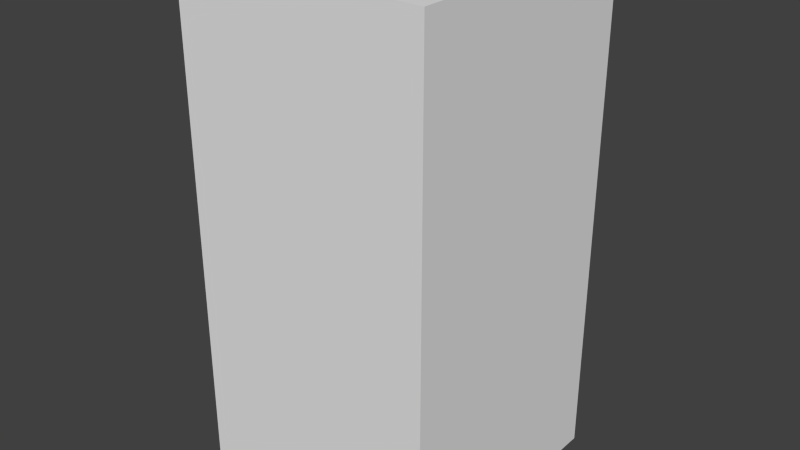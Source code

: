# Source: greenMonsterTwo.blend  (saved by Blender 2.68.0; exported with 4.5.12 LTS)
import bpy
from mathutils import Matrix  # noqa: F401  (used for matrix-valued properties, if any)

bpy.ops.wm.read_factory_settings(use_empty=True)
scene = bpy.context.scene
scene.name = 'Scene'

# ---- collections
col_collection_1 = bpy.data.collections.new('Collection 1'); scene.collection.children.link(col_collection_1)

# ---- world
world_world = bpy.data.worlds.new('World'); scene.world = world_world
world_world.color = (0.05088, 0.05088, 0.05088)
world_world.use_sun_shadow = False
world_world.sun_shadow_jitter_overblur = 0.0
world_world.cycles.sampling_method = 'MANUAL'
world_world.cycles.sample_map_resolution = 256

# ---- meshes
me_greenmonstertwo = bpy.data.meshes.new('greenMonsterTwo')
me_greenmonstertwo.from_pydata([(-0.5, -0.5, -1.0), (-0.5, 0.5, -1.0), (0.5, 0.5, -1.0), (0.5, -0.5, -1.0), (-0.5, -0.5, 1.0), (-0.5, 0.5, 1.0), (0.5, 0.5, 1.0), (0.5, -0.5, 1.0)], [], [(4, 5, 1, 0), (5, 6, 2, 1), (6, 7, 3, 2), (7, 4, 0, 3), (0, 1, 2, 3), (7, 6, 5, 4)])
me_greenmonstertwo.use_remesh_preserve_volume = False
me_greenmonstertwo.use_remesh_preserve_attributes = False
me_greenmonstertwo.use_mirror_vertex_groups = False
me_greenmonstertwo.update()

# ---- objects
ob_greenmonstertwo = bpy.data.objects.new('greenMonsterTwo', me_greenmonstertwo)

# ---- transforms, parenting, visibility, modifiers, constraints
ob_greenmonstertwo.location = (0.0, 0.0, 0.0)
ob_greenmonstertwo.lineart.crease_threshold = 0.0

# ---- collection membership
col_collection_1.objects.link(ob_greenmonstertwo)

# ---- scene / render settings (as saved in the file)
scene.frame_start = 1; scene.frame_end = 250; scene.frame_set(1)
scene.render.engine = 'BLENDER_EEVEE_NEXT'
scene.render.image_settings.color_mode = 'RGB'
scene.render.image_settings.compression = 90
scene.render.resolution_percentage = 50
scene.render.dither_intensity = 0.0
scene.cycles.use_denoising = False
scene.cycles.samples = 10
scene.cycles.sampling_pattern = 'TABULATED_SOBOL'
scene.cycles.light_sampling_threshold = 0.0
scene.cycles.use_adaptive_sampling = False
scene.cycles.use_light_tree = False
scene.cycles.blur_glossy = 0.0
scene.cycles.volume_bounces = 1
scene.cycles.pixel_filter_type = 'GAUSSIAN'
scene.cycles.sample_clamp_indirect = 0.0
scene.view_settings.view_transform = 'Standard'
bpy.context.view_layer.update()

# ---- added for rendering (the .blend has no active camera and no usable light): camera, sun
cam_auto = bpy.data.cameras.new('AutoCamera')
cam_auto.lens = 50.0
cam_auto.sensor_width = 36.0
cam_auto.clip_end = 1000.0
ob_auto_camera = bpy.data.objects.new('AutoCamera', cam_auto)
scene.collection.objects.link(ob_auto_camera)
ob_auto_camera.location = (2.26633, -2.71959, 1.81306)
ob_auto_camera.rotation_euler = (1.09748, -7.21219e-08, 0.694738)
scene.camera = ob_auto_camera
light_auto_sun = bpy.data.lights.new('AutoSun', 'SUN')
light_auto_sun.energy = 3.0
light_auto_sun.angle = 0.0523599
ob_auto_sun = bpy.data.objects.new('AutoSun', light_auto_sun)
scene.collection.objects.link(ob_auto_sun)
ob_auto_sun.rotation_euler = (0.872665, 0.174533, 0.523599)
bpy.context.view_layer.update()
